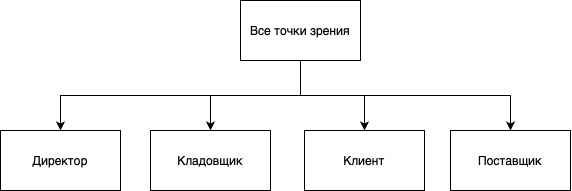

The diagram above was exported from draw.io. Its source (the exported page's mxGraphModel, read from the mxfile embedded in the PNG):
<mxGraphModel dx="850" dy="493" grid="1" gridSize="10" guides="1" tooltips="1" connect="1" arrows="1" fold="1" page="1" pageScale="1" pageWidth="827" pageHeight="1169" math="0" shadow="0">
  <root>
    <mxCell id="0" />
    <mxCell id="1" parent="0" />
    <mxCell id="IxEB4c8ntU9e33UkipOL-6" style="edgeStyle=orthogonalEdgeStyle;rounded=0;orthogonalLoop=1;jettySize=auto;html=1;entryX=0.5;entryY=0;entryDx=0;entryDy=0;" edge="1" parent="1" source="IxEB4c8ntU9e33UkipOL-1" target="IxEB4c8ntU9e33UkipOL-2">
      <mxGeometry relative="1" as="geometry" />
    </mxCell>
    <mxCell id="IxEB4c8ntU9e33UkipOL-7" style="edgeStyle=orthogonalEdgeStyle;rounded=0;orthogonalLoop=1;jettySize=auto;html=1;entryX=0.5;entryY=0;entryDx=0;entryDy=0;" edge="1" parent="1" source="IxEB4c8ntU9e33UkipOL-1" target="IxEB4c8ntU9e33UkipOL-5">
      <mxGeometry relative="1" as="geometry">
        <Array as="points">
          <mxPoint x="410" y="515" />
          <mxPoint x="170" y="515" />
        </Array>
      </mxGeometry>
    </mxCell>
    <mxCell id="IxEB4c8ntU9e33UkipOL-8" style="edgeStyle=orthogonalEdgeStyle;rounded=0;orthogonalLoop=1;jettySize=auto;html=1;entryX=0.5;entryY=0;entryDx=0;entryDy=0;" edge="1" parent="1" source="IxEB4c8ntU9e33UkipOL-1" target="IxEB4c8ntU9e33UkipOL-3">
      <mxGeometry relative="1" as="geometry" />
    </mxCell>
    <mxCell id="IxEB4c8ntU9e33UkipOL-9" style="edgeStyle=orthogonalEdgeStyle;rounded=0;orthogonalLoop=1;jettySize=auto;html=1;entryX=0.5;entryY=0;entryDx=0;entryDy=0;" edge="1" parent="1" source="IxEB4c8ntU9e33UkipOL-1" target="IxEB4c8ntU9e33UkipOL-4">
      <mxGeometry relative="1" as="geometry">
        <Array as="points">
          <mxPoint x="410" y="515" />
          <mxPoint x="620" y="515" />
        </Array>
      </mxGeometry>
    </mxCell>
    <mxCell id="IxEB4c8ntU9e33UkipOL-1" value="Все точки зрения" style="rounded=0;whiteSpace=wrap;html=1;" vertex="1" parent="1">
      <mxGeometry x="350" y="420" width="120" height="60" as="geometry" />
    </mxCell>
    <mxCell id="IxEB4c8ntU9e33UkipOL-2" value="Кладовщик" style="rounded=0;whiteSpace=wrap;html=1;" vertex="1" parent="1">
      <mxGeometry x="260" y="550" width="120" height="60" as="geometry" />
    </mxCell>
    <mxCell id="IxEB4c8ntU9e33UkipOL-3" value="Клиент" style="rounded=0;whiteSpace=wrap;html=1;" vertex="1" parent="1">
      <mxGeometry x="414" y="550" width="120" height="60" as="geometry" />
    </mxCell>
    <mxCell id="IxEB4c8ntU9e33UkipOL-4" value="Поставщик" style="rounded=0;whiteSpace=wrap;html=1;" vertex="1" parent="1">
      <mxGeometry x="560" y="550" width="120" height="60" as="geometry" />
    </mxCell>
    <mxCell id="IxEB4c8ntU9e33UkipOL-5" value="Директор" style="rounded=0;whiteSpace=wrap;html=1;" vertex="1" parent="1">
      <mxGeometry x="110" y="550" width="120" height="60" as="geometry" />
    </mxCell>
  </root>
</mxGraphModel>